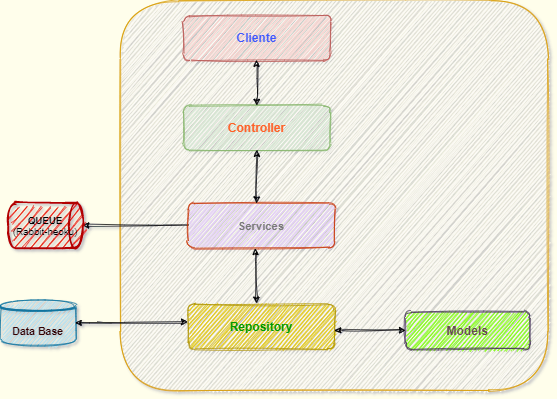

The diagram above was exported from draw.io. Its source (the exported page's mxGraphModel, read from the mxfile embedded in the PNG):
<mxGraphModel dx="2067" dy="780" grid="1" gridSize="10" guides="1" tooltips="1" connect="1" arrows="1" fold="1" page="1" pageScale="1" pageWidth="1169" pageHeight="827" background="#FFFEEB" math="0" shadow="1">
  <root>
    <mxCell id="0" />
    <mxCell id="1" parent="0" />
    <mxCell id="1rTPMebDqSW_o_fQVQXw-22" value="" style="whiteSpace=wrap;html=1;glass=0;sketch=1;rounded=1;strokeColor=#d79b00;fillColor=#FFFDFA;" vertex="1" parent="1">
      <mxGeometry x="330" y="90" width="570" height="520" as="geometry" />
    </mxCell>
    <mxCell id="1rTPMebDqSW_o_fQVQXw-1" value="&lt;b&gt;&lt;font style=&quot;font-size: 16px&quot; color=&quot;#3d57ff&quot;&gt;Cliente&lt;/font&gt;&lt;/b&gt;" style="whiteSpace=wrap;html=1;fillColor=#f8cecc;strokeColor=#b85450;sketch=1;rounded=1;" vertex="1" parent="1">
      <mxGeometry x="414" y="110" width="196" height="60" as="geometry" />
    </mxCell>
    <mxCell id="1rTPMebDqSW_o_fQVQXw-2" value="&lt;font style=&quot;font-size: 16px&quot; color=&quot;#ff6026&quot;&gt;&lt;b&gt;Controller&lt;/b&gt;&lt;/font&gt;" style="whiteSpace=wrap;html=1;fillColor=#d5e8d4;strokeColor=#82b366;sketch=1;rounded=1;" vertex="1" parent="1">
      <mxGeometry x="414" y="230" width="196" height="60" as="geometry" />
    </mxCell>
    <mxCell id="1rTPMebDqSW_o_fQVQXw-21" style="edgeStyle=orthogonalEdgeStyle;orthogonalLoop=1;jettySize=auto;html=1;entryX=1;entryY=0.5;entryDx=0;entryDy=0;entryPerimeter=0;sketch=1;curved=1;" edge="1" parent="1" source="1rTPMebDqSW_o_fQVQXw-3" target="1rTPMebDqSW_o_fQVQXw-19">
      <mxGeometry relative="1" as="geometry" />
    </mxCell>
    <mxCell id="1rTPMebDqSW_o_fQVQXw-3" value="&lt;font size=&quot;1&quot; color=&quot;#7a7a7a&quot;&gt;&lt;b style=&quot;font-size: 15px&quot;&gt;Services&lt;/b&gt;&lt;/font&gt;" style="whiteSpace=wrap;html=1;strokeColor=#C73500;fontColor=#000000;sketch=1;rounded=1;fillColor=#E2CBFA;" vertex="1" parent="1">
      <mxGeometry x="420" y="360" width="196" height="60" as="geometry" />
    </mxCell>
    <mxCell id="1rTPMebDqSW_o_fQVQXw-4" value="&lt;font style=&quot;font-size: 16px&quot; color=&quot;#664853&quot;&gt;&lt;b&gt;Models&lt;/b&gt;&lt;/font&gt;" style="whiteSpace=wrap;html=1;strokeColor=#432D57;fontColor=#ffffff;sketch=1;rounded=1;fillColor=#80FF00;" vertex="1" parent="1">
      <mxGeometry x="710" y="505" width="166" height="50" as="geometry" />
    </mxCell>
    <mxCell id="1rTPMebDqSW_o_fQVQXw-7" value="&lt;font style=&quot;font-size: 14px&quot; color=&quot;#330000&quot;&gt;&lt;b&gt;Data Base&lt;/b&gt;&lt;/font&gt;" style="shape=datastore;whiteSpace=wrap;html=1;sketch=1;rounded=1;fillColor=#b1ddf0;strokeColor=#10739e;" vertex="1" parent="1">
      <mxGeometry x="170" y="490" width="100" height="60" as="geometry" />
    </mxCell>
    <mxCell id="1rTPMebDqSW_o_fQVQXw-9" value="&lt;font style=&quot;font-size: 16px&quot; color=&quot;#009900&quot;&gt;&lt;b&gt;Repository&lt;/b&gt;&lt;/font&gt;" style="whiteSpace=wrap;html=1;fillColor=#e3c800;strokeColor=#B09500;fontColor=#000000;sketch=1;rounded=1;" vertex="1" parent="1">
      <mxGeometry x="420" y="495" width="196" height="60" as="geometry" />
    </mxCell>
    <mxCell id="1rTPMebDqSW_o_fQVQXw-10" value="" style="endArrow=classic;startArrow=classic;html=1;entryX=0.467;entryY=-0.023;entryDx=0;entryDy=0;entryPerimeter=0;exitX=0.459;exitY=1.017;exitDx=0;exitDy=0;exitPerimeter=0;sketch=1;curved=1;" edge="1" parent="1" source="1rTPMebDqSW_o_fQVQXw-3" target="1rTPMebDqSW_o_fQVQXw-9">
      <mxGeometry width="50" height="50" relative="1" as="geometry">
        <mxPoint x="512" y="430" as="sourcePoint" />
        <mxPoint x="560" y="340" as="targetPoint" />
      </mxGeometry>
    </mxCell>
    <mxCell id="1rTPMebDqSW_o_fQVQXw-16" value="" style="endArrow=classic;startArrow=classic;html=1;entryX=0.5;entryY=1;entryDx=0;entryDy=0;sketch=1;curved=1;" edge="1" parent="1" target="1rTPMebDqSW_o_fQVQXw-2">
      <mxGeometry width="50" height="50" relative="1" as="geometry">
        <mxPoint x="512" y="360" as="sourcePoint" />
        <mxPoint x="560" y="340" as="targetPoint" />
      </mxGeometry>
    </mxCell>
    <mxCell id="1rTPMebDqSW_o_fQVQXw-18" value="" style="endArrow=classic;startArrow=classic;html=1;entryX=0.5;entryY=1;entryDx=0;entryDy=0;sketch=1;curved=1;" edge="1" parent="1">
      <mxGeometry width="50" height="50" relative="1" as="geometry">
        <mxPoint x="512" y="230" as="sourcePoint" />
        <mxPoint x="511.5" y="170" as="targetPoint" />
      </mxGeometry>
    </mxCell>
    <mxCell id="1rTPMebDqSW_o_fQVQXw-19" value="&lt;font style=&quot;font-size: 13px&quot; color=&quot;#000000&quot;&gt;&lt;b&gt;QUEUE&lt;br&gt;&lt;/b&gt;(Rabbit-heoku)&lt;/font&gt;" style="strokeWidth=2;html=1;shape=mxgraph.flowchart.direct_data;whiteSpace=wrap;sketch=1;rounded=1;fillColor=#e51400;strokeColor=#B20000;fontColor=#ffffff;" vertex="1" parent="1">
      <mxGeometry x="180" y="360" width="100" height="60" as="geometry" />
    </mxCell>
    <mxCell id="1rTPMebDqSW_o_fQVQXw-23" value="" style="endArrow=classic;startArrow=classic;html=1;entryX=0;entryY=0.5;entryDx=0;entryDy=0;sketch=1;curved=1;" edge="1" parent="1" target="1rTPMebDqSW_o_fQVQXw-4">
      <mxGeometry width="50" height="50" relative="1" as="geometry">
        <mxPoint x="616" y="530" as="sourcePoint" />
        <mxPoint x="666" y="480" as="targetPoint" />
      </mxGeometry>
    </mxCell>
    <mxCell id="1rTPMebDqSW_o_fQVQXw-24" value="" style="endArrow=classic;startArrow=classic;html=1;exitX=1;exitY=0.5;exitDx=0;exitDy=0;entryX=-0.002;entryY=0.393;entryDx=0;entryDy=0;entryPerimeter=0;sketch=1;curved=1;" edge="1" parent="1" source="1rTPMebDqSW_o_fQVQXw-7" target="1rTPMebDqSW_o_fQVQXw-9">
      <mxGeometry width="50" height="50" relative="1" as="geometry">
        <mxPoint x="364" y="570" as="sourcePoint" />
        <mxPoint x="414" y="520" as="targetPoint" />
      </mxGeometry>
    </mxCell>
  </root>
</mxGraphModel>